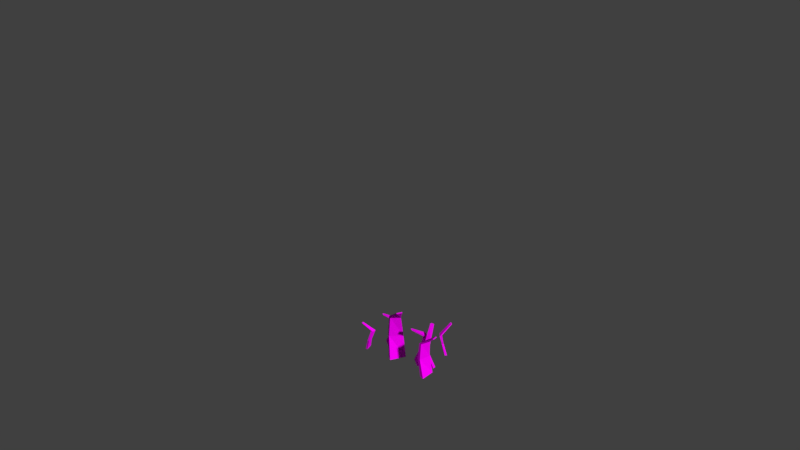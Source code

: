 # Source: grass.blend  (saved by Blender 2.79.0; exported with 4.5.12 LTS)
import bpy
from mathutils import Matrix  # noqa: F401  (used for matrix-valued properties, if any)

bpy.ops.wm.read_factory_settings(use_empty=True)
scene = bpy.context.scene
scene.name = 'Scene'

# ---- collections
col_collection_1 = bpy.data.collections.new('Collection 1'); scene.collection.children.link(col_collection_1)
col_collection_5 = bpy.data.collections.new('Collection 5'); scene.collection.children.link(col_collection_5)
col_collection_5.hide_render = True
col_collection_5.hide_viewport = True

# ---- images (referenced by path relative to the original .blend; pixels are not part of the script)
import os
ASSET_DIR = os.environ.get("B2B_ASSET_DIR", "")  # directory of the original .blend (textures are referenced by path, not embedded)
HERE = os.path.dirname(os.path.abspath(__file__))  # packed textures are extracted next to this script under _unpacked/

def load_image(name, relpath, width, height, colorspace="sRGB"):
    """Load a texture the original file referenced (path relative to the .blend, or extracted next to this script)."""
    p = next((c for c in (os.path.join(HERE, relpath), os.path.join(ASSET_DIR, relpath)) if relpath and os.path.exists(c)), "")
    if p:
        img = bpy.data.images.load(p, check_existing=True)
        img.name = name
    else:  # same state as the original file: an image datablock whose file is absent (Cycles renders it pink)
        img = bpy.data.images.new(name, width, height)
        img.source = "FILE"
        img.filepath = "//" + (relpath or name)
    img.colorspace_settings.name = colorspace
    return img
img_texture_jpg = load_image('texture.jpg', 'texture.jpg', 1024, 1024, 'sRGB')

# ---- materials (node trees are filled in below, after node groups)
mat_grass = bpy.data.materials.new('grass')
mat_grass.alpha_threshold = 0.0
mat_grass.roughness = 0.5

# ---- material node trees
mat_grass.use_nodes = True; mat_grass.node_tree.nodes.clear()
_N = mat_grass.node_tree.nodes; _L = mat_grass.node_tree.links
n0 = _N.new('ShaderNodeOutputMaterial'); n0.name = 'Material Output'; n0.location = (300, 300)
n1 = _N.new('ShaderNodeBsdfDiffuse'); n1.name = 'Diffuse BSDF'; n1.location = (10, 300)
n2 = _N.new('ShaderNodeTexImage'); n2.name = 'Image Texture'; n2.location = (-217, 386)
n2.width = 140
n2.image = img_texture_jpg
_L.new(n1.outputs[0], n0.inputs[0])
_L.new(n2.outputs[0], n1.inputs[0])
n0.is_active_output = True

# ---- world
world_world = bpy.data.worlds.new('World'); scene.world = world_world
world_world.color = (0.05088, 0.05088, 0.05088)
world_world.use_sun_shadow = False
world_world.sun_shadow_jitter_overblur = 0.0
world_world.cycles.sampling_method = 'MANUAL'

# ---- cameras
cam_camera = bpy.data.cameras.new('Camera')
cam_camera.clip_end = 100.0
cam_camera.lens = 35.0
cam_camera.sensor_width = 32.0
cam_camera.sensor_height = 18.0
cam_camera.ortho_scale = 7.314
cam_camera.dof.focus_distance = 0.0

# ---- meshes
me_cube_037 = bpy.data.meshes.new('Cube.037')
me_cube_037.from_pydata([(-30.89, -4.144, -0.08886), (-30.96, 2.455, 1.911), (-30.83, -1.702, -0.08886), (-30.95, 3.596, 1.911), (-28.49, -3.859, -0.08904), (-30.19, 2.931, 1.911), (-28.42, -1.346, -0.08892), (-30.24, 3.954, 1.911), (-31.09, -6.671, 0.6432), (-30.97, -4.483, 0.6443), (-29.41, -4.887, 0.6408), (-29.36, -6.993, 0.6406), (-29.97, -9.763, 1.341), (-29.98, -7.037, 1.356), (-28.8, -8.274, 1.341), (-28.59, -10.44, 1.333), (-24.84, -24.71, -0.2021), (-26.51, -18.5, 2.446), (-25.37, -22.12, -0.2021), (-26.77, -17.34, 2.446), (-22.57, -16.48, -0.2024), (-25.86, -15.47, 2.445), (-23.11, -13.81, -0.2022), (-26.16, -14.63, 2.446), (-24.43, -27.84, 0.7669), (-24.83, -25.28, 0.7685), (-23.21, -20.52, 0.7639), (-22.66, -22.42, 0.7636), (-22.59, -27.15, 1.69), (-23.26, -24.53, 1.71), (-21.8, -21.82, 1.691), (-21.07, -23.23, 1.68), (-26.67, -47.43, -0.05435), (-31.86, -53.12, 4.099), (-27.7, -51.38, -0.08783), (-32.36, -54.29, 4.085), (-30.51, -33.47, -0.09179), (-33.29, -48.43, 4.083), (-31.57, -37.55, -0.1261), (-33.64, -49.79, 4.072), (-26.36, -42.75, 1.532), (-27.36, -46.55, 1.502), (-29.85, -32.03, 1.488), (-29.07, -29.02, 1.513), (-27.21, -41.09, 3.012), (-28.33, -44.64, 3.01), (-29.79, -33.05, 2.984), (-29.15, -30.45, 2.987), (-19.21, -85.05, 0.02711), (-17.89, -90.54, 2.252), (-18.8, -87.31, 0.02711), (-17.68, -91.55, 2.252), (-21.22, -91.59, 0.02691), (-18.46, -92.98, 2.252), (-20.8, -93.92, 0.02704), (-18.23, -93.73, 2.252), (-19.52, -82.36, 0.8416), (-19.21, -84.57, 0.8429), (-20.63, -88.3, 0.839), (-21.07, -86.62, 0.8388), (-21.08, -82.64, 1.618), (-20.54, -84.95, 1.635), (-21.8, -86.98, 1.618), (-22.39, -85.67, 1.609), (-28.05, -77.0, -0.05651), (-25.43, -77.98, 2.888), (-27.1, -77.82, -0.05651), (-24.98, -78.28, 2.888), (-28.43, -90.02, -0.05677), (-25.4, -82.26, 2.888), (-27.45, -90.89, -0.0566), (-24.99, -82.2, 2.888), (-29.0, -75.39, 1.021), (-28.16, -76.54, 1.023), (-28.64, -84.85, 1.018), (-29.48, -84.68, 1.017), (-30.45, -80.81, 2.048), (-29.37, -81.3, 2.07), (-30.1, -87.43, 2.049), (-31.0, -88.12, 2.036), (-30.31, -89.0, 0.05149), (-33.41, -100.5, 3.422), (-30.63, -93.3, 0.02433), (-33.64, -102.0, 3.41), (-34.51, -84.56, 0.02111), (-34.93, -99.21, 3.409), (-34.84, -88.99, -0.006748), (-35.04, -100.7, 3.4), (-30.58, -85.22, 1.339), (-30.89, -89.37, 1.315), (-34.19, -82.59, 1.303), (-33.95, -79.32, 1.323), (-31.36, -85.26, 2.54), (-31.78, -89.39, 2.538), (-34.04, -83.23, 2.517), (-33.86, -80.45, 2.519), (-29.46, -74.39, -0.05651), (-31.31, -67.49, 2.888), (-30.05, -71.52, -0.05651), (-31.6, -66.2, 2.888), (-26.92, -65.24, -0.05677), (-30.59, -64.12, 2.888), (-27.53, -62.27, -0.0566), (-30.92, -63.19, 2.888), (-29.0, -77.88, 1.021), (-29.44, -75.03, 1.023), (-27.65, -69.74, 1.018), (-27.03, -71.85, 1.017), (-26.95, -77.1, 2.048), (-27.69, -74.19, 2.07), (-26.08, -71.18, 2.049), (-25.27, -72.75, 2.036)], [], [(12, 1, 3, 13), (13, 3, 7, 14), (14, 7, 5, 15), (15, 5, 1, 12), (2, 6, 4, 0), (7, 3, 1, 5), (4, 11, 8, 0), (6, 10, 11, 4), (2, 9, 10, 6), (0, 8, 9, 2), (11, 15, 12, 8), (10, 14, 15, 11), (9, 13, 14, 10), (8, 12, 13, 9), (28, 17, 19, 29), (29, 19, 23, 30), (30, 23, 21, 31), (31, 21, 17, 28), (18, 22, 20, 16), (23, 19, 17, 21), (20, 27, 24, 16), (22, 26, 27, 20), (18, 25, 26, 22), (16, 24, 25, 18), (27, 31, 28, 24), (26, 30, 31, 27), (25, 29, 30, 26), (24, 28, 29, 25), (44, 33, 35, 45), (45, 35, 39, 46), (46, 39, 37, 47), (47, 37, 33, 44), (34, 38, 36, 32), (39, 35, 33, 37), (36, 43, 40, 32), (38, 42, 43, 36), (34, 41, 42, 38), (32, 40, 41, 34), (43, 47, 44, 40), (42, 46, 47, 43), (41, 45, 46, 42), (40, 44, 45, 41), (60, 49, 51, 61), (61, 51, 55, 62), (62, 55, 53, 63), (63, 53, 49, 60), (50, 54, 52, 48), (55, 51, 49, 53), (52, 59, 56, 48), (54, 58, 59, 52), (50, 57, 58, 54), (48, 56, 57, 50), (59, 63, 60, 56), (58, 62, 63, 59), (57, 61, 62, 58), (56, 60, 61, 57), (76, 65, 67, 77), (77, 67, 71, 78), (78, 71, 69, 79), (79, 69, 65, 76), (66, 70, 68, 64), (71, 67, 65, 69), (68, 75, 72, 64), (70, 74, 75, 68), (66, 73, 74, 70), (64, 72, 73, 66), (75, 79, 76, 72), (74, 78, 79, 75), (73, 77, 78, 74), (72, 76, 77, 73), (92, 81, 83, 93), (93, 83, 87, 94), (94, 87, 85, 95), (95, 85, 81, 92), (82, 86, 84, 80), (87, 83, 81, 85), (84, 91, 88, 80), (86, 90, 91, 84), (82, 89, 90, 86), (80, 88, 89, 82), (91, 95, 92, 88), (90, 94, 95, 91), (89, 93, 94, 90), (88, 92, 93, 89), (108, 97, 99, 109), (109, 99, 103, 110), (110, 103, 101, 111), (111, 101, 97, 108), (98, 102, 100, 96), (103, 99, 97, 101), (100, 107, 104, 96), (102, 106, 107, 100), (98, 105, 106, 102), (96, 104, 105, 98), (107, 111, 108, 104), (106, 110, 111, 107), (105, 109, 110, 106), (104, 108, 109, 105)])
_uv = me_cube_037.uv_layers.new(name='UVMap')
_uv.uv.foreach_set('vector', [0.8512, 0.2685, 0.9807, 0.2685, 0.9807, 0.398, 0.8512, 0.398, 0.8512, 0.2685, 0.9807, 0.2685, 0.9807, 0.398, 0.8512, 0.398, 0.8512, 0.2685, 0.9807, 0.2685, 0.9807, 0.398, 0.8512, 0.398, 0.8512, 0.2685, 0.9807, 0.2685, 0.9807, 0.398, 0.8512, 0.398, 0.8512, 0.2685, 0.9807, 0.2685, 0.9807, 0.398, 0.8512, 0.398, 0.8512, 0.2685, 0.9807, 0.2685, 0.9807, 0.398, 0.8512, 0.398, 0.8512, 0.2685, 0.9807, 0.2685, 0.9807, 0.398, 0.8512, 0.398, 0.8512, 0.2685, 0.9807, 0.2685, 0.9807, 0.398, 0.8512, 0.398, 0.8512, 0.2685, 0.9807, 0.2685, 0.9807, 0.398, 0.8512, 0.398, 0.8512, 0.2685, 0.9807, 0.2685, 0.9807, 0.398, 0.8512, 0.398, 0.8512, 0.2685, 0.9807, 0.2685, 0.9807, 0.398, 0.8512, 0.398, 0.8512, 0.2685, 0.9807, 0.2685, 0.9807, 0.398, 0.8512, 0.398, 0.8512, 0.2685, 0.9807, 0.2685, 0.9807, 0.398, 0.8512, 0.398, 0.8512, 0.2685, 0.9807, 0.2685, 0.9807, 0.398, 0.8512, 0.398, 0.8512, 0.2685, 0.9807, 0.2685, 0.9807, 0.398, 0.8512, 0.398, 0.8512, 0.2685, 0.9807, 0.2685, 0.9807, 0.398, 0.8512, 0.398, 0.8512, 0.2685, 0.9807, 0.2685, 0.9807, 0.398, 0.8512, 0.398, 0.8512, 0.2685, 0.9807, 0.2685, 0.9807, 0.398, 0.8512, 0.398, 0.8512, 0.2685, 0.9807, 0.2685, 0.9807, 0.398, 0.8512, 0.398, 0.8512, 0.2685, 0.9807, 0.2685, 0.9807, 0.398, 0.8512, 0.398, 0.8512, 0.2685, 0.9807, 0.2685, 0.9807, 0.398, 0.8512, 0.398, 0.8512, 0.2685, 0.9807, 0.2685, 0.9807, 0.398, 0.8512, 0.398, 0.8512, 0.2685, 0.9807, 0.2685, 0.9807, 0.398, 0.8512, 0.398, 0.8512, 0.2685, 0.9807, 0.2685, 0.9807, 0.398, 0.8512, 0.398, 0.8512, 0.2685, 0.9807, 0.2685, 0.9807, 0.398, 0.8512, 0.398, 0.8512, 0.2685, 0.9807, 0.2685, 0.9807, 0.398, 0.8512, 0.398, 0.8512, 0.2685, 0.9807, 0.2685, 0.9807, 0.398, 0.8512, 0.398, 0.8512, 0.2685, 0.9807, 0.2685, 0.9807, 0.398, 0.8512, 0.398, 0.8512, 0.2685, 0.9807, 0.2685, 0.9807, 0.398, 0.8512, 0.398, 0.8512, 0.2685, 0.9807, 0.2685, 0.9807, 0.398, 0.8512, 0.398, 0.8512, 0.2685, 0.9807, 0.2685, 0.9807, 0.398, 0.8512, 0.398, 0.8512, 0.2685, 0.9807, 0.2685, 0.9807, 0.398, 0.8512, 0.398, 0.8512, 0.2685, 0.9807, 0.2685, 0.9807, 0.398, 0.8512, 0.398, 0.8512, 0.2685, 0.9807, 0.2685, 0.9807, 0.398, 0.8512, 0.398, 0.8512, 0.2685, 0.9807, 0.2685, 0.9807, 0.398, 0.8512, 0.398, 0.8512, 0.2685, 0.9807, 0.2685, 0.9807, 0.398, 0.8512, 0.398, 0.8512, 0.2685, 0.9807, 0.2685, 0.9807, 0.398, 0.8512, 0.398, 0.8512, 0.2685, 0.9807, 0.2685, 0.9807, 0.398, 0.8512, 0.398, 0.8512, 0.2685, 0.9807, 0.2685, 0.9807, 0.398, 0.8512, 0.398, 0.8512, 0.2685, 0.9807, 0.2685, 0.9807, 0.398, 0.8512, 0.398, 0.8512, 0.2685, 0.9807, 0.2685, 0.9807, 0.398, 0.8512, 0.398, 0.8512, 0.2685, 0.9807, 0.2685, 0.9807, 0.398, 0.8512, 0.398, 0.8512, 0.2685, 0.9807, 0.2685, 0.9807, 0.398, 0.8512, 0.398, 0.8512, 0.2685, 0.9807, 0.2685, 0.9807, 0.398, 0.8512, 0.398, 0.8512, 0.2685, 0.9807, 0.2685, 0.9807, 0.398, 0.8512, 0.398, 0.8512, 0.2685, 0.9807, 0.2685, 0.9807, 0.398, 0.8512, 0.398, 0.8512, 0.2685, 0.9807, 0.2685, 0.9807, 0.398, 0.8512, 0.398, 0.8512, 0.2685, 0.9807, 0.2685, 0.9807, 0.398, 0.8512, 0.398, 0.8512, 0.2685, 0.9807, 0.2685, 0.9807, 0.398, 0.8512, 0.398, 0.8512, 0.2685, 0.9807, 0.2685, 0.9807, 0.398, 0.8512, 0.398, 0.8512, 0.2685, 0.9807, 0.2685, 0.9807, 0.398, 0.8512, 0.398, 0.8512, 0.2685, 0.9807, 0.2685, 0.9807, 0.398, 0.8512, 0.398, 0.8512, 0.2685, 0.9807, 0.2685, 0.9807, 0.398, 0.8512, 0.398, 0.8512, 0.2685, 0.9807, 0.2685, 0.9807, 0.398, 0.8512, 0.398, 0.8512, 0.2685, 0.9807, 0.2685, 0.9807, 0.398, 0.8512, 0.398, 0.8512, 0.2685, 0.9807, 0.2685, 0.9807, 0.398, 0.8512, 0.398, 0.8512, 0.2685, 0.9807, 0.2685, 0.9807, 0.398, 0.8512, 0.398, 0.8512, 0.2685, 0.9807, 0.2685, 0.9807, 0.398, 0.8512, 0.398, 0.8512, 0.2685, 0.9807, 0.2685, 0.9807, 0.398, 0.8512, 0.398, 0.8512, 0.2685, 0.9807, 0.2685, 0.9807, 0.398, 0.8512, 0.398, 0.8512, 0.2685, 0.9807, 0.2685, 0.9807, 0.398, 0.8512, 0.398, 0.8512, 0.2685, 0.9807, 0.2685, 0.9807, 0.398, 0.8512, 0.398, 0.8512, 0.2685, 0.9807, 0.2685, 0.9807, 0.398, 0.8512, 0.398, 0.8512, 0.2685, 0.9807, 0.2685, 0.9807, 0.398, 0.8512, 0.398, 0.8512, 0.2685, 0.9807, 0.2685, 0.9807, 0.398, 0.8512, 0.398, 0.8512, 0.2685, 0.9807, 0.2685, 0.9807, 0.398, 0.8512, 0.398, 0.8512, 0.2685, 0.9807, 0.2685, 0.9807, 0.398, 0.8512, 0.398, 0.8512, 0.2685, 0.9807, 0.2685, 0.9807, 0.398, 0.8512, 0.398, 0.8512, 0.2685, 0.9807, 0.2685, 0.9807, 0.398, 0.8512, 0.398, 0.8512, 0.2685, 0.9807, 0.2685, 0.9807, 0.398, 0.8512, 0.398, 0.8512, 0.2685, 0.9807, 0.2685, 0.9807, 0.398, 0.8512, 0.398, 0.8512, 0.2685, 0.9807, 0.2685, 0.9807, 0.398, 0.8512, 0.398, 0.8512, 0.2685, 0.9807, 0.2685, 0.9807, 0.398, 0.8512, 0.398, 0.8512, 0.2685, 0.9807, 0.2685, 0.9807, 0.398, 0.8512, 0.398, 0.8512, 0.2685, 0.9807, 0.2685, 0.9807, 0.398, 0.8512, 0.398, 0.8512, 0.2685, 0.9807, 0.2685, 0.9807, 0.398, 0.8512, 0.398, 0.8512, 0.2685, 0.9807, 0.2685, 0.9807, 0.398, 0.8512, 0.398, 0.8512, 0.2685, 0.9807, 0.2685, 0.9807, 0.398, 0.8512, 0.398, 0.8512, 0.2685, 0.9807, 0.2685, 0.9807, 0.398, 0.8512, 0.398, 0.8512, 0.2685, 0.9807, 0.2685, 0.9807, 0.398, 0.8512, 0.398, 0.8512, 0.2685, 0.9807, 0.2685, 0.9807, 0.398, 0.8512, 0.398, 0.8512, 0.2685, 0.9807, 0.2685, 0.9807, 0.398, 0.8512, 0.398, 0.8512, 0.2685, 0.9807, 0.2685, 0.9807, 0.398, 0.8512, 0.398, 0.8512, 0.2685, 0.9807, 0.2685, 0.9807, 0.398, 0.8512, 0.398, 0.8512, 0.2685, 0.9807, 0.2685, 0.9807, 0.398, 0.8512, 0.398, 0.8512, 0.2685, 0.9807, 0.2685, 0.9807, 0.398, 0.8512, 0.398, 0.8512, 0.2685, 0.9807, 0.2685, 0.9807, 0.398, 0.8512, 0.398, 0.8512, 0.2685, 0.9807, 0.2685, 0.9807, 0.398, 0.8512, 0.398, 0.8512, 0.2685, 0.9807, 0.2685, 0.9807, 0.398, 0.8512, 0.398, 0.8512, 0.2685, 0.9807, 0.2685, 0.9807, 0.398, 0.8512, 0.398, 0.8512, 0.2685, 0.9807, 0.2685, 0.9807, 0.398, 0.8512, 0.398, 0.8512, 0.2685, 0.9807, 0.2685, 0.9807, 0.398, 0.8512, 0.398, 0.8512, 0.2685, 0.9807, 0.2685, 0.9807, 0.398, 0.8512, 0.398, 0.8512, 0.2685, 0.9807, 0.2685, 0.9807, 0.398, 0.8512, 0.398, 0.8512, 0.2685, 0.9807, 0.2685, 0.9807, 0.398, 0.8512, 0.398, 0.8512, 0.2685, 0.9807, 0.2685, 0.9807, 0.398, 0.8512, 0.398, 0.8512, 0.2685, 0.9807, 0.2685, 0.9807, 0.398, 0.8512, 0.398, 0.8512, 0.2685, 0.9807, 0.2685, 0.9807, 0.398, 0.8512, 0.398])
me_cube_037.materials.append(mat_grass)
me_cube_037.use_remesh_preserve_volume = False
me_cube_037.use_remesh_preserve_attributes = False
me_cube_037.use_mirror_vertex_groups = False
me_cube_037.update()

# ---- objects
ob_grass = bpy.data.objects.new('grass', me_cube_037)
ob_camera = bpy.data.objects.new('Camera', cam_camera)

# ---- transforms, parenting, visibility, modifiers, constraints
ob_grass.location = (0.0, 2.384e-07, 5.96e-08)
ob_grass.rotation_euler = (0.01647, 0.008423, 1.098)
ob_grass.scale = (0.1516, 0.04096, 0.7596)
ob_grass.lineart.crease_threshold = 0.0
ob_camera.location = (1.185, -38.46, 27.72)
ob_camera.rotation_euler = (1.032, -4.52e-06, 0.04493)
ob_camera.lock_rotations_4d = False
ob_camera.empty_display_type = 'ARROWS'
ob_camera.color = (0.0, 0.0, 0.0, 0.0)
ob_camera.display_type = 'WIRE'
ob_camera.lineart.crease_threshold = 0.0

# ---- collection membership
col_collection_1.objects.link(ob_grass)
col_collection_5.objects.link(ob_camera)

# ---- scene / render settings (as saved in the file)
scene.camera = ob_camera
scene.frame_start = 1; scene.frame_end = 250; scene.frame_set(0)
scene.render.engine = 'CYCLES'
scene.render.resolution_percentage = 50
scene.render.dither_intensity = 0.0
scene.render.use_render_cache = True
scene.cycles.use_denoising = False
scene.cycles.samples = 128
scene.cycles.sampling_pattern = 'TABULATED_SOBOL'
scene.cycles.use_adaptive_sampling = False
scene.cycles.use_light_tree = False
scene.cycles.blur_glossy = 0.0
scene.cycles.sample_clamp_indirect = 0.0
scene.view_settings.view_transform = 'Standard'
bpy.context.view_layer.update()

# ---- added for rendering (the .blend has no usable light): sun
light_auto_sun = bpy.data.lights.new('AutoSun', 'SUN')
light_auto_sun.energy = 3.0
light_auto_sun.angle = 0.0523599
ob_auto_sun = bpy.data.objects.new('AutoSun', light_auto_sun)
scene.collection.objects.link(ob_auto_sun)
ob_auto_sun.rotation_euler = (0.872665, 0.174533, 0.523599)
bpy.context.view_layer.update()
